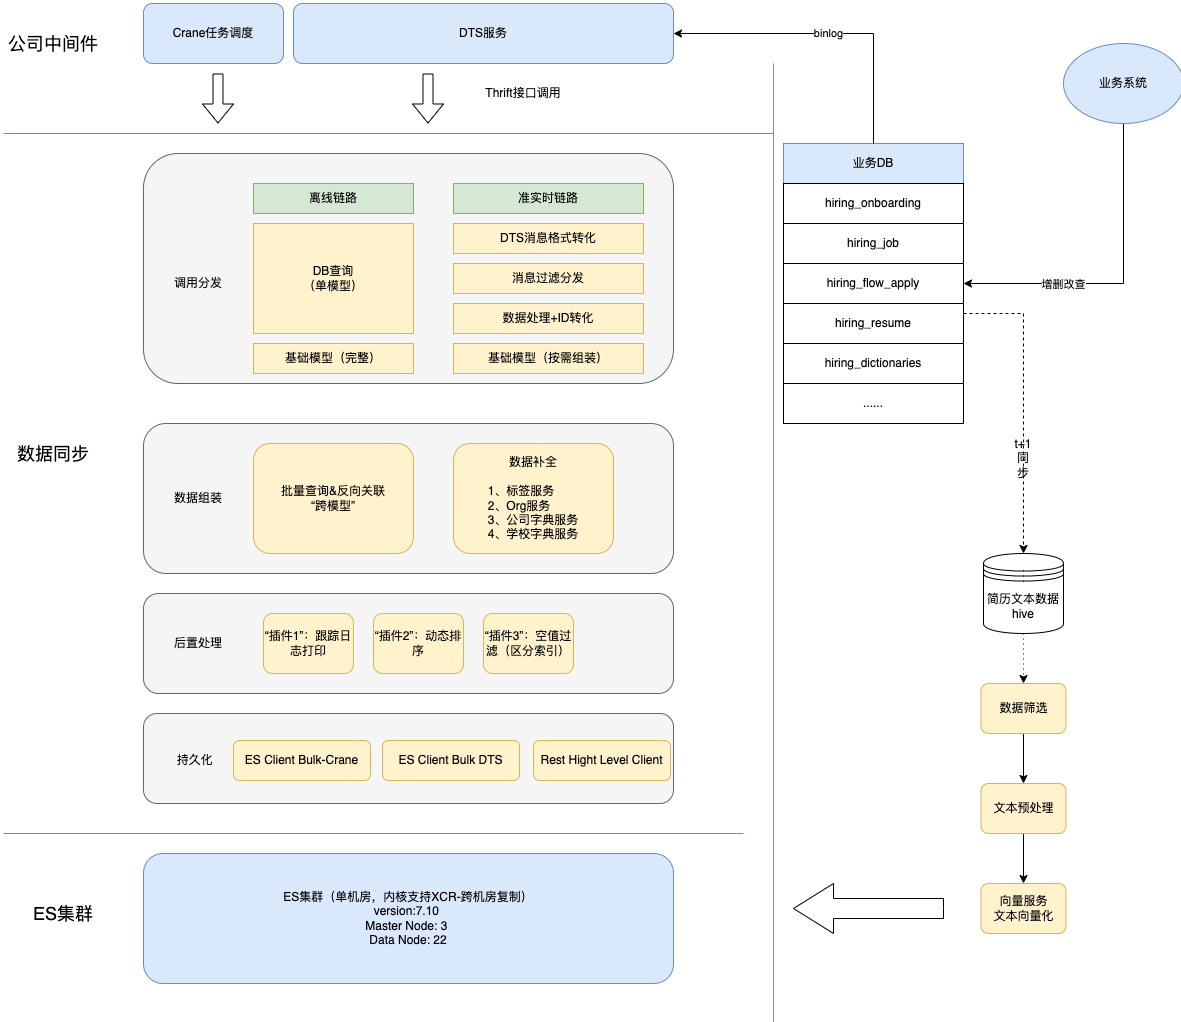

The diagram above was exported from draw.io. Its source (the exported page's mxGraphModel, read from the mxfile embedded in the PNG):
<mxGraphModel dx="1471" dy="1019" grid="1" gridSize="10" guides="1" tooltips="1" connect="1" arrows="1" fold="1" page="1" pageScale="1" pageWidth="1169" pageHeight="827" background="#ffffff" math="0" shadow="0">
  <root>
    <mxCell id="0" />
    <mxCell id="1" parent="0" />
    <mxCell id="53" value="" style="endArrow=none;html=1;fontSize=18;fontColor=#A9C4EB;labelBackgroundColor=#A9C4EB;fillColor=#dae8fc;strokeColor=#6c8ebf;" parent="1" edge="1">
      <mxGeometry width="50" height="50" relative="1" as="geometry">
        <mxPoint x="770" y="1100" as="sourcePoint" />
        <mxPoint x="770" y="140" as="targetPoint" />
      </mxGeometry>
    </mxCell>
    <mxCell id="47" value="" style="endArrow=none;html=1;fillColor=#dae8fc;strokeColor=#6c8ebf;" parent="1" edge="1">
      <mxGeometry width="50" height="50" relative="1" as="geometry">
        <mxPoint y="210" as="sourcePoint" />
        <mxPoint x="770" y="210" as="targetPoint" />
      </mxGeometry>
    </mxCell>
    <mxCell id="10" value="" style="group;rounded=0;" parent="1" vertex="1" connectable="0">
      <mxGeometry x="780" y="220" width="180" height="280" as="geometry" />
    </mxCell>
    <mxCell id="2" value="业务DB" style="rounded=0;whiteSpace=wrap;html=1;fillColor=#dae8fc;strokeColor=#6c8ebf;" parent="10" vertex="1">
      <mxGeometry width="180" height="40" as="geometry" />
    </mxCell>
    <mxCell id="3" value="hiring_onboarding" style="rounded=0;whiteSpace=wrap;html=1;" parent="10" vertex="1">
      <mxGeometry y="40" width="180" height="40" as="geometry" />
    </mxCell>
    <mxCell id="4" value="hiring_job" style="rounded=0;whiteSpace=wrap;html=1;" parent="10" vertex="1">
      <mxGeometry y="80" width="180" height="40" as="geometry" />
    </mxCell>
    <mxCell id="5" value="hiring_flow_apply" style="rounded=0;whiteSpace=wrap;html=1;" parent="10" vertex="1">
      <mxGeometry y="120" width="180" height="40" as="geometry" />
    </mxCell>
    <mxCell id="6" value="hiring_resume" style="rounded=0;whiteSpace=wrap;html=1;" parent="10" vertex="1">
      <mxGeometry y="160" width="180" height="40" as="geometry" />
    </mxCell>
    <mxCell id="7" value="hiring_dictionaries" style="rounded=0;whiteSpace=wrap;html=1;" parent="10" vertex="1">
      <mxGeometry y="200" width="180" height="40" as="geometry" />
    </mxCell>
    <mxCell id="9" value="......" style="rounded=0;whiteSpace=wrap;html=1;" parent="10" vertex="1">
      <mxGeometry y="240" width="180" height="40" as="geometry" />
    </mxCell>
    <mxCell id="12" style="edgeStyle=orthogonalEdgeStyle;rounded=0;orthogonalLoop=1;jettySize=auto;html=1;entryX=1;entryY=0.5;entryDx=0;entryDy=0;exitX=0.5;exitY=1;exitDx=0;exitDy=0;" parent="1" source="11" target="5" edge="1">
      <mxGeometry relative="1" as="geometry" />
    </mxCell>
    <mxCell id="13" value="增删改查" style="edgeLabel;html=1;align=center;verticalAlign=middle;resizable=0;points=[];" parent="12" vertex="1" connectable="0">
      <mxGeometry y="-61" relative="1" as="geometry">
        <mxPoint x="-61" y="61" as="offset" />
      </mxGeometry>
    </mxCell>
    <mxCell id="11" value="业务系统" style="ellipse;whiteSpace=wrap;html=1;fillColor=#dae8fc;strokeColor=#6c8ebf;" parent="1" vertex="1">
      <mxGeometry x="1060" y="120" width="120" height="80" as="geometry" />
    </mxCell>
    <mxCell id="14" value="DTS服务" style="rounded=1;whiteSpace=wrap;html=1;fillColor=#dae8fc;strokeColor=#6c8ebf;" parent="1" vertex="1">
      <mxGeometry x="290" y="80" width="380" height="60" as="geometry" />
    </mxCell>
    <mxCell id="15" value="binlog" style="edgeStyle=orthogonalEdgeStyle;rounded=0;orthogonalLoop=1;jettySize=auto;html=1;" parent="1" source="2" edge="1">
      <mxGeometry relative="1" as="geometry">
        <mxPoint x="670" y="110" as="targetPoint" />
        <Array as="points">
          <mxPoint x="870" y="110" />
        </Array>
      </mxGeometry>
    </mxCell>
    <mxCell id="17" value="" style="rounded=1;whiteSpace=wrap;html=1;fillColor=#f5f5f5;strokeColor=#666666;fontColor=#333333;" parent="1" vertex="1">
      <mxGeometry x="140" y="230" width="530" height="230" as="geometry" />
    </mxCell>
    <mxCell id="19" value="Thrift接口调用" style="text;html=1;strokeColor=none;fillColor=none;align=center;verticalAlign=middle;whiteSpace=wrap;rounded=0;" parent="1" vertex="1">
      <mxGeometry x="450" y="160" width="140" height="20" as="geometry" />
    </mxCell>
    <mxCell id="20" value="Crane任务调度" style="rounded=1;whiteSpace=wrap;html=1;fillColor=#dae8fc;strokeColor=#6c8ebf;" parent="1" vertex="1">
      <mxGeometry x="140" y="80" width="140" height="60" as="geometry" />
    </mxCell>
    <mxCell id="21" value="" style="shape=flexArrow;endArrow=classic;html=1;" parent="1" edge="1">
      <mxGeometry width="50" height="50" relative="1" as="geometry">
        <mxPoint x="214.5" y="150" as="sourcePoint" />
        <mxPoint x="214.5" y="200" as="targetPoint" />
      </mxGeometry>
    </mxCell>
    <mxCell id="23" value="" style="rounded=1;whiteSpace=wrap;html=1;fillColor=#f5f5f5;strokeColor=#666666;fontColor=#333333;" parent="1" vertex="1">
      <mxGeometry x="140" y="500" width="530" height="150" as="geometry" />
    </mxCell>
    <mxCell id="25" value="" style="rounded=1;whiteSpace=wrap;html=1;fillColor=#f5f5f5;strokeColor=#666666;fontColor=#333333;" parent="1" vertex="1">
      <mxGeometry x="140" y="670" width="530" height="100" as="geometry" />
    </mxCell>
    <mxCell id="27" value="" style="rounded=1;whiteSpace=wrap;html=1;fillColor=#f5f5f5;strokeColor=#666666;fontColor=#333333;" parent="1" vertex="1">
      <mxGeometry x="140" y="790" width="530" height="90" as="geometry" />
    </mxCell>
    <mxCell id="29" value="离线链路" style="rounded=0;whiteSpace=wrap;html=1;strokeColor=#82b366;fillColor=#d5e8d4;" parent="1" vertex="1">
      <mxGeometry x="250" y="260" width="160" height="30" as="geometry" />
    </mxCell>
    <mxCell id="30" value="准实时链路" style="rounded=0;whiteSpace=wrap;html=1;strokeColor=#82b366;fillColor=#d5e8d4;" parent="1" vertex="1">
      <mxGeometry x="450" y="260" width="190" height="30" as="geometry" />
    </mxCell>
    <mxCell id="32" value="调用分发" style="text;html=1;strokeColor=none;fillColor=none;align=center;verticalAlign=middle;whiteSpace=wrap;rounded=0;" parent="1" vertex="1">
      <mxGeometry x="160" y="350" width="70" height="20" as="geometry" />
    </mxCell>
    <mxCell id="34" value="DB查询&lt;br&gt;（单模型）" style="rounded=0;whiteSpace=wrap;html=1;strokeColor=#d6b656;fillColor=#fff2cc;" parent="1" vertex="1">
      <mxGeometry x="250" y="300" width="160" height="110" as="geometry" />
    </mxCell>
    <mxCell id="35" value="DTS消息格式转化" style="rounded=0;whiteSpace=wrap;html=1;strokeColor=#d6b656;fillColor=#fff2cc;" parent="1" vertex="1">
      <mxGeometry x="450" y="300" width="190" height="30" as="geometry" />
    </mxCell>
    <mxCell id="36" value="消息过滤分发" style="rounded=0;whiteSpace=wrap;html=1;strokeColor=#d6b656;fillColor=#fff2cc;" parent="1" vertex="1">
      <mxGeometry x="450" y="340" width="190" height="30" as="geometry" />
    </mxCell>
    <mxCell id="37" value="数据处理+ID转化" style="rounded=0;whiteSpace=wrap;html=1;strokeColor=#d6b656;fillColor=#fff2cc;" parent="1" vertex="1">
      <mxGeometry x="450" y="380" width="190" height="30" as="geometry" />
    </mxCell>
    <mxCell id="38" value="基础模型（完整）" style="rounded=0;whiteSpace=wrap;html=1;strokeColor=#d6b656;fillColor=#fff2cc;" parent="1" vertex="1">
      <mxGeometry x="250" y="420" width="160" height="30" as="geometry" />
    </mxCell>
    <mxCell id="39" value="批量查询&amp;amp;反向关联&lt;br&gt;“跨模型”" style="rounded=1;whiteSpace=wrap;html=1;strokeColor=#d6b656;fillColor=#fff2cc;" parent="1" vertex="1">
      <mxGeometry x="250" y="520" width="160" height="110" as="geometry" />
    </mxCell>
    <mxCell id="40" value="数据补全&lt;br&gt;&lt;br&gt;&lt;div style=&quot;text-align: left&quot;&gt;&lt;span&gt;1、标签服务&lt;/span&gt;&lt;/div&gt;&lt;div style=&quot;text-align: left&quot;&gt;&lt;span&gt;2、Org服务&lt;/span&gt;&lt;/div&gt;&lt;div style=&quot;text-align: left&quot;&gt;&lt;span&gt;3、公司字典服务&lt;/span&gt;&lt;/div&gt;&lt;div style=&quot;text-align: left&quot;&gt;&lt;span&gt;4、学校字典服务&lt;/span&gt;&lt;/div&gt;" style="rounded=1;whiteSpace=wrap;html=1;strokeColor=#d6b656;fillColor=#fff2cc;" parent="1" vertex="1">
      <mxGeometry x="450" y="520" width="160" height="110" as="geometry" />
    </mxCell>
    <mxCell id="42" value="数据组装" style="text;html=1;strokeColor=none;fillColor=none;align=center;verticalAlign=middle;whiteSpace=wrap;rounded=0;" parent="1" vertex="1">
      <mxGeometry x="160" y="565" width="70" height="20" as="geometry" />
    </mxCell>
    <mxCell id="43" value="后置处理" style="text;html=1;strokeColor=none;fillColor=none;align=center;verticalAlign=middle;whiteSpace=wrap;rounded=0;" parent="1" vertex="1">
      <mxGeometry x="160" y="710" width="70" height="20" as="geometry" />
    </mxCell>
    <mxCell id="44" value="“插件1”：跟踪日志打印" style="rounded=1;whiteSpace=wrap;html=1;strokeColor=#d6b656;fillColor=#fff2cc;" parent="1" vertex="1">
      <mxGeometry x="260" y="690" width="90" height="60" as="geometry" />
    </mxCell>
    <mxCell id="45" value="“插件2”：动态排序" style="rounded=1;whiteSpace=wrap;html=1;strokeColor=#d6b656;fillColor=#fff2cc;" parent="1" vertex="1">
      <mxGeometry x="370" y="690" width="90" height="60" as="geometry" />
    </mxCell>
    <mxCell id="46" value="ES集群（单机房，内核支持XCR-跨机房复制）&lt;br&gt;version:7.10&amp;nbsp;&lt;div&gt;Master Node: 3&amp;nbsp;&lt;/div&gt;&lt;div&gt;Data Node: 22&lt;/div&gt;" style="rounded=1;whiteSpace=wrap;html=1;fillColor=#dae8fc;strokeColor=#6c8ebf;" parent="1" vertex="1">
      <mxGeometry x="140" y="930" width="530" height="130" as="geometry" />
    </mxCell>
    <mxCell id="18" value="" style="shape=flexArrow;endArrow=classic;html=1;" parent="1" edge="1">
      <mxGeometry width="50" height="50" relative="1" as="geometry">
        <mxPoint x="424.5" y="150" as="sourcePoint" />
        <mxPoint x="424.5" y="200" as="targetPoint" />
      </mxGeometry>
    </mxCell>
    <mxCell id="48" value="公司中间件" style="text;html=1;strokeColor=none;fillColor=none;align=center;verticalAlign=middle;whiteSpace=wrap;rounded=0;fontSize=18;" parent="1" vertex="1">
      <mxGeometry y="110" width="100" height="20" as="geometry" />
    </mxCell>
    <mxCell id="49" value="数据同步" style="text;html=1;strokeColor=none;fillColor=none;align=center;verticalAlign=middle;whiteSpace=wrap;rounded=0;fontSize=18;" parent="1" vertex="1">
      <mxGeometry y="520" width="100" height="20" as="geometry" />
    </mxCell>
    <mxCell id="51" value="" style="endArrow=none;html=1;fillColor=#dae8fc;strokeColor=#6c8ebf;" parent="1" edge="1">
      <mxGeometry width="50" height="50" relative="1" as="geometry">
        <mxPoint y="910" as="sourcePoint" />
        <mxPoint x="740" y="910" as="targetPoint" />
      </mxGeometry>
    </mxCell>
    <mxCell id="52" value="ES集群" style="text;html=1;strokeColor=none;fillColor=none;align=center;verticalAlign=middle;whiteSpace=wrap;rounded=0;fontSize=18;" parent="1" vertex="1">
      <mxGeometry x="10" y="980" width="100" height="20" as="geometry" />
    </mxCell>
    <mxCell id="56" value="持久化&amp;nbsp;&amp;nbsp;" style="text;html=1;strokeColor=none;fillColor=none;align=center;verticalAlign=middle;whiteSpace=wrap;rounded=0;" parent="1" vertex="1">
      <mxGeometry x="160" y="827" width="70" height="20" as="geometry" />
    </mxCell>
    <mxCell id="60" value="“插件3”：空值过滤（区分索引）" style="rounded=1;whiteSpace=wrap;html=1;strokeColor=#d6b656;fillColor=#fff2cc;shadow=0;glass=0;" parent="1" vertex="1">
      <mxGeometry x="480" y="690" width="90" height="60" as="geometry" />
    </mxCell>
    <mxCell id="76" value="基础模型（按需组装）" style="rounded=0;whiteSpace=wrap;html=1;strokeColor=#d6b656;fillColor=#fff2cc;" parent="1" vertex="1">
      <mxGeometry x="450" y="420" width="190" height="30" as="geometry" />
    </mxCell>
    <mxCell id="77" value="ES Client Bulk-Crane" style="rounded=1;whiteSpace=wrap;html=1;fillColor=#fff2cc;strokeColor=#d6b656;" parent="1" vertex="1">
      <mxGeometry x="230" y="817" width="137" height="40" as="geometry" />
    </mxCell>
    <mxCell id="78" value="ES Client Bulk DTS" style="rounded=1;whiteSpace=wrap;html=1;fillColor=#fff2cc;strokeColor=#d6b656;" parent="1" vertex="1">
      <mxGeometry x="379" y="817" width="137" height="40" as="geometry" />
    </mxCell>
    <mxCell id="99" value="" style="edgeStyle=orthogonalEdgeStyle;rounded=0;orthogonalLoop=1;jettySize=auto;html=1;dashed=1;dashPattern=1 4;" parent="1" source="80" target="97" edge="1">
      <mxGeometry relative="1" as="geometry" />
    </mxCell>
    <mxCell id="80" value="简历文本数据hive" style="shape=datastore;whiteSpace=wrap;html=1;" parent="1" vertex="1">
      <mxGeometry x="980" y="630" width="80" height="80" as="geometry" />
    </mxCell>
    <mxCell id="86" value="t+1&lt;div&gt;同步&lt;/div&gt;" style="text;html=1;align=center;verticalAlign=middle;whiteSpace=wrap;rounded=0;" parent="1" vertex="1">
      <mxGeometry x="1010" y="500" width="20" height="70" as="geometry" />
    </mxCell>
    <mxCell id="88" value="" style="edgeStyle=orthogonalEdgeStyle;rounded=0;orthogonalLoop=1;jettySize=auto;html=1;" parent="1" source="97" target="91" edge="1">
      <mxGeometry relative="1" as="geometry" />
    </mxCell>
    <mxCell id="90" value="" style="edgeStyle=orthogonalEdgeStyle;rounded=0;orthogonalLoop=1;jettySize=auto;html=1;" parent="1" source="91" target="94" edge="1">
      <mxGeometry relative="1" as="geometry" />
    </mxCell>
    <mxCell id="91" value="文本预处理" style="rounded=1;whiteSpace=wrap;html=1;fillColor=#fff2cc;strokeColor=#d6b656;" parent="1" vertex="1">
      <mxGeometry x="977.5" y="860" width="85" height="50" as="geometry" />
    </mxCell>
    <mxCell id="94" value="&lt;div&gt;&lt;span style=&quot;background-color: initial;&quot;&gt;向量服务&lt;/span&gt;&lt;/div&gt;&lt;div&gt;&lt;span style=&quot;background-color: initial;&quot;&gt;文本向量化&lt;/span&gt;&lt;/div&gt;" style="rounded=1;whiteSpace=wrap;html=1;fillColor=#fff2cc;strokeColor=#d6b656;" parent="1" vertex="1">
      <mxGeometry x="977.5" y="960" width="85" height="50" as="geometry" />
    </mxCell>
    <mxCell id="97" value="数据筛选" style="rounded=1;whiteSpace=wrap;html=1;fillColor=#fff2cc;strokeColor=#d6b656;" parent="1" vertex="1">
      <mxGeometry x="977.5" y="760" width="85" height="50" as="geometry" />
    </mxCell>
    <mxCell id="83" style="edgeStyle=orthogonalEdgeStyle;rounded=0;orthogonalLoop=1;jettySize=auto;html=1;dashed=1;" parent="1" edge="1">
      <mxGeometry relative="1" as="geometry">
        <mxPoint x="960" y="390" as="sourcePoint" />
        <mxPoint x="1020" y="630" as="targetPoint" />
        <Array as="points">
          <mxPoint x="970" y="390" />
          <mxPoint x="1020" y="390" />
          <mxPoint x="1020" y="630" />
        </Array>
      </mxGeometry>
    </mxCell>
    <mxCell id="103" value="" style="html=1;shadow=0;dashed=0;align=center;verticalAlign=middle;shape=mxgraph.arrows2.arrow;dy=0.6;dx=40;flipH=1;notch=0;" parent="1" vertex="1">
      <mxGeometry x="790" y="960" width="150" height="50" as="geometry" />
    </mxCell>
    <mxCell id="104" value="Rest Hight Level Client" style="rounded=1;whiteSpace=wrap;html=1;fillColor=#fff2cc;strokeColor=#d6b656;" parent="1" vertex="1">
      <mxGeometry x="530" y="817" width="137" height="40" as="geometry" />
    </mxCell>
  </root>
</mxGraphModel>